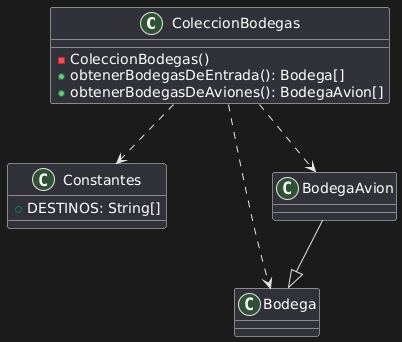

The diagram above was rendered by PlantUML. Its source (embedded in the PNG):
@startuml
class ColeccionBodegas {
  - ColeccionBodegas()
  + obtenerBodegasDeEntrada(): Bodega[]
  + obtenerBodegasDeAviones(): BodegaAvion[]
}

class Constantes {
  + DESTINOS: String[]
}

class Bodega {
}

class BodegaAvion {
}

ColeccionBodegas ..> Bodega
ColeccionBodegas ..> BodegaAvion
ColeccionBodegas ..> Constantes

BodegaAvion --|> Bodega
@enduml